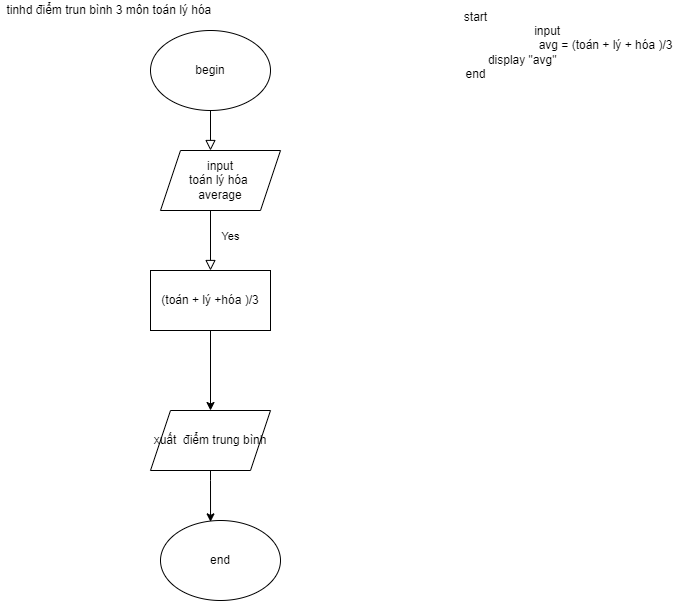

The diagram above was exported from draw.io. Its source (the exported page's mxGraphModel, read from the mxfile embedded in the PNG):
<mxGraphModel dx="1117" dy="637" grid="1" gridSize="10" guides="1" tooltips="1" connect="1" arrows="1" fold="1" page="1" pageScale="1" pageWidth="827" pageHeight="1169" math="0" shadow="0">
  <root>
    <mxCell id="WIyWlLk6GJQsqaUBKTNV-0" />
    <mxCell id="WIyWlLk6GJQsqaUBKTNV-1" parent="WIyWlLk6GJQsqaUBKTNV-0" />
    <mxCell id="WIyWlLk6GJQsqaUBKTNV-2" value="" style="rounded=0;html=1;jettySize=auto;orthogonalLoop=1;fontSize=11;endArrow=block;endFill=0;endSize=8;strokeWidth=1;shadow=0;labelBackgroundColor=none;edgeStyle=orthogonalEdgeStyle;" parent="WIyWlLk6GJQsqaUBKTNV-1" edge="1">
      <mxGeometry relative="1" as="geometry">
        <mxPoint x="220" y="120" as="sourcePoint" />
        <mxPoint x="220" y="170" as="targetPoint" />
      </mxGeometry>
    </mxCell>
    <mxCell id="WIyWlLk6GJQsqaUBKTNV-4" value="Yes" style="rounded=0;html=1;jettySize=auto;orthogonalLoop=1;fontSize=11;endArrow=block;endFill=0;endSize=8;strokeWidth=1;shadow=0;labelBackgroundColor=none;edgeStyle=orthogonalEdgeStyle;exitX=0.5;exitY=1;exitDx=0;exitDy=0;" parent="WIyWlLk6GJQsqaUBKTNV-1" source="VCv9Aj4tlZVuF1vgmCdj-3" edge="1">
      <mxGeometry y="20" relative="1" as="geometry">
        <mxPoint as="offset" />
        <mxPoint x="220" y="250" as="sourcePoint" />
        <mxPoint x="220" y="290" as="targetPoint" />
        <Array as="points">
          <mxPoint x="220" y="230" />
        </Array>
      </mxGeometry>
    </mxCell>
    <mxCell id="VCv9Aj4tlZVuF1vgmCdj-0" value="begin" style="ellipse;whiteSpace=wrap;html=1;" vertex="1" parent="WIyWlLk6GJQsqaUBKTNV-1">
      <mxGeometry x="160" y="50" width="120" height="80" as="geometry" />
    </mxCell>
    <mxCell id="VCv9Aj4tlZVuF1vgmCdj-3" value="input&lt;br&gt;toán lý hóa&amp;nbsp;&lt;br&gt;average" style="shape=parallelogram;perimeter=parallelogramPerimeter;whiteSpace=wrap;html=1;fixedSize=1;" vertex="1" parent="WIyWlLk6GJQsqaUBKTNV-1">
      <mxGeometry x="170" y="170" width="120" height="60" as="geometry" />
    </mxCell>
    <mxCell id="VCv9Aj4tlZVuF1vgmCdj-8" value="(toán + lý +hóa )/3" style="rounded=0;whiteSpace=wrap;html=1;" vertex="1" parent="WIyWlLk6GJQsqaUBKTNV-1">
      <mxGeometry x="160" y="290" width="120" height="60" as="geometry" />
    </mxCell>
    <mxCell id="VCv9Aj4tlZVuF1vgmCdj-9" value="xuất&amp;nbsp;&amp;nbsp;điểm trung bình" style="shape=parallelogram;perimeter=parallelogramPerimeter;whiteSpace=wrap;html=1;fixedSize=1;" vertex="1" parent="WIyWlLk6GJQsqaUBKTNV-1">
      <mxGeometry x="160" y="430" width="120" height="60" as="geometry" />
    </mxCell>
    <mxCell id="VCv9Aj4tlZVuF1vgmCdj-10" value="end" style="ellipse;whiteSpace=wrap;html=1;" vertex="1" parent="WIyWlLk6GJQsqaUBKTNV-1">
      <mxGeometry x="170" y="540" width="120" height="80" as="geometry" />
    </mxCell>
    <mxCell id="VCv9Aj4tlZVuF1vgmCdj-11" value="" style="endArrow=classic;html=1;rounded=0;exitX=0.5;exitY=1;exitDx=0;exitDy=0;entryX=0.417;entryY=0.017;entryDx=0;entryDy=0;entryPerimeter=0;" edge="1" parent="WIyWlLk6GJQsqaUBKTNV-1" source="VCv9Aj4tlZVuF1vgmCdj-9" target="VCv9Aj4tlZVuF1vgmCdj-10">
      <mxGeometry width="50" height="50" relative="1" as="geometry">
        <mxPoint x="200" y="550" as="sourcePoint" />
        <mxPoint x="250" y="500" as="targetPoint" />
        <Array as="points">
          <mxPoint x="220" y="500" />
        </Array>
      </mxGeometry>
    </mxCell>
    <mxCell id="VCv9Aj4tlZVuF1vgmCdj-12" value="tinhd&amp;nbsp;điểm trun bình 3 môn toán lý hóa&amp;nbsp;" style="text;html=1;align=center;verticalAlign=middle;resizable=0;points=[];autosize=1;strokeColor=none;fillColor=none;" vertex="1" parent="WIyWlLk6GJQsqaUBKTNV-1">
      <mxGeometry x="10" y="20" width="220" height="20" as="geometry" />
    </mxCell>
    <mxCell id="VCv9Aj4tlZVuF1vgmCdj-15" value="" style="endArrow=classic;html=1;rounded=0;exitX=0.5;exitY=1;exitDx=0;exitDy=0;entryX=0.5;entryY=0;entryDx=0;entryDy=0;" edge="1" parent="WIyWlLk6GJQsqaUBKTNV-1" source="VCv9Aj4tlZVuF1vgmCdj-8" target="VCv9Aj4tlZVuF1vgmCdj-9">
      <mxGeometry width="50" height="50" relative="1" as="geometry">
        <mxPoint x="180" y="420" as="sourcePoint" />
        <mxPoint x="230" y="370" as="targetPoint" />
      </mxGeometry>
    </mxCell>
    <mxCell id="VCv9Aj4tlZVuF1vgmCdj-16" value="start&lt;br&gt;&amp;nbsp; &amp;nbsp; &amp;nbsp; &amp;nbsp; &amp;nbsp; &amp;nbsp; &amp;nbsp; &amp;nbsp; &amp;nbsp; &amp;nbsp; &amp;nbsp; &amp;nbsp; &amp;nbsp; &amp;nbsp; &amp;nbsp; &amp;nbsp; &amp;nbsp; &amp;nbsp; &amp;nbsp; &amp;nbsp; &amp;nbsp; &amp;nbsp;input&lt;br&gt;&amp;nbsp; &amp;nbsp; &amp;nbsp; &amp;nbsp; &amp;nbsp; &amp;nbsp; &amp;nbsp; &amp;nbsp; &amp;nbsp; &amp;nbsp; &amp;nbsp; &amp;nbsp; &amp;nbsp; &amp;nbsp; &amp;nbsp; &amp;nbsp; &amp;nbsp; &amp;nbsp; &amp;nbsp; &amp;nbsp; &amp;nbsp; &amp;nbsp; &amp;nbsp; &amp;nbsp; &amp;nbsp; &amp;nbsp; &amp;nbsp; &amp;nbsp; &amp;nbsp; &amp;nbsp; &amp;nbsp; &amp;nbsp; &amp;nbsp; &amp;nbsp; &amp;nbsp; &amp;nbsp; &amp;nbsp; &amp;nbsp; &amp;nbsp; avg = (toán + lý + hóa )/3&lt;br&gt;&amp;nbsp; &amp;nbsp; &amp;nbsp; &amp;nbsp; &amp;nbsp; &amp;nbsp; &amp;nbsp; &amp;nbsp; &amp;nbsp; &amp;nbsp; &amp;nbsp; &amp;nbsp; &amp;nbsp; &amp;nbsp; display &quot;avg&quot;&lt;br&gt;end&lt;br&gt;" style="text;html=1;align=center;verticalAlign=middle;resizable=0;points=[];autosize=1;strokeColor=none;fillColor=none;" vertex="1" parent="WIyWlLk6GJQsqaUBKTNV-1">
      <mxGeometry x="280" y="25" width="410" height="80" as="geometry" />
    </mxCell>
  </root>
</mxGraphModel>